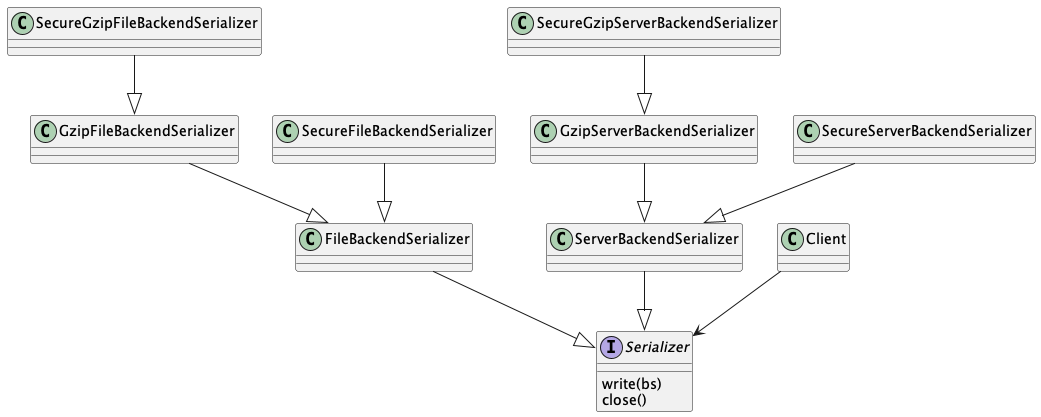

The diagram above was rendered by PlantUML. Its source (embedded in the PNG):
@startuml
interface Serializer {
        write(bs)
        close()
}
FileBackendSerializer --|> Serializer
ServerBackendSerializer --|> Serializer
GzipFileBackendSerializer --|> FileBackendSerializer
SecureFileBackendSerializer --|> FileBackendSerializer
SecureGzipFileBackendSerializer --|> GzipFileBackendSerializer
GzipServerBackendSerializer --|> ServerBackendSerializer
SecureServerBackendSerializer --|> ServerBackendSerializer
SecureGzipServerBackendSerializer --|> GzipServerBackendSerializer
Client --> Serializer
@enduml